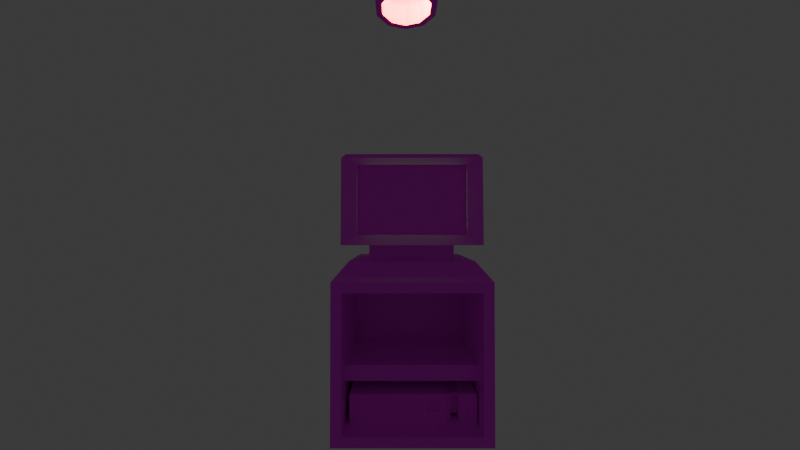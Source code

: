 # Source: labbb.blend  (saved by Blender 4.0.36; exported with 4.5.12 LTS)
import bpy
from mathutils import Matrix  # noqa: F401  (used for matrix-valued properties, if any)

bpy.ops.wm.read_factory_settings(use_empty=True)
scene = bpy.context.scene
scene.name = 'Scene'

# ---- collections
col_collection = bpy.data.collections.new('Collection'); scene.collection.children.link(col_collection)
col_collection_2 = bpy.data.collections.new('Collection 2'); scene.collection.children.link(col_collection_2)

# ---- images (referenced by path relative to the original .blend; pixels are not part of the script)
import os
ASSET_DIR = os.environ.get("B2B_ASSET_DIR", "")  # directory of the original .blend (textures are referenced by path, not embedded)
HERE = os.path.dirname(os.path.abspath(__file__))  # packed textures are extracted next to this script under _unpacked/

def load_image(name, relpath, width, height, colorspace="sRGB"):
    """Load a texture the original file referenced (path relative to the .blend, or extracted next to this script)."""
    p = next((c for c in (os.path.join(HERE, relpath), os.path.join(ASSET_DIR, relpath)) if relpath and os.path.exists(c)), "")
    if p:
        img = bpy.data.images.load(p, check_existing=True)
        img.name = name
    else:  # same state as the original file: an image datablock whose file is absent (Cycles renders it pink)
        img = bpy.data.images.new(name, width, height)
        img.source = "FILE"
        img.filepath = "//" + (relpath or name)
    img.colorspace_settings.name = colorspace
    return img
img_rackuvs_png = load_image('RackUVs.png', 'RackUVs.png', 1024, 1024, 'sRGB')
img_matteplastic_png = load_image('MattePlastic.png', 'MattePlastic.png', 1024, 1024, 'sRGB')

# ---- materials (node trees are filled in below, after node groups)
mat_material_002 = bpy.data.materials.new('Material.002')
mat_material_002.use_transparent_shadow = False
mat_material_002.roughness = 0.5
mat_material_003 = bpy.data.materials.new('Material.003')
mat_material_003.use_transparent_shadow = False
mat_material_003.roughness = 0.5
mat_material_004 = bpy.data.materials.new('Material.004')
mat_material_004.use_transparent_shadow = False
mat_material_004.roughness = 1.0
mat_material_005 = bpy.data.materials.new('Material.005')
mat_material_005.alpha_threshold = 0.0
mat_material_005.use_transparent_shadow = False
mat_material_005.roughness = 0.5
mat_material_005.line_color = (0.0, 0.0, 0.0, 1.0)

# ---- material node trees
mat_material_002.use_nodes = True; mat_material_002.node_tree.nodes.clear()
_N = mat_material_002.node_tree.nodes; _L = mat_material_002.node_tree.links
n0 = _N.new('ShaderNodeBsdfPrincipled'); n0.name = 'Principled BSDF'; n0.location = (0, 300)
n0.inputs[3].default_value = 1.45
n0.inputs[27].default_value = (0.0, 0.0, 0.0, 1.0)
n1 = _N.new('ShaderNodeOutputMaterial'); n1.name = 'Material Output'; n1.location = (280, 300)
n2 = _N.new('ShaderNodeTexImage'); n2.name = 'Image Texture'; n2.location = (-480, 300)
n2.image = img_rackuvs_png
_L.new(n0.outputs[0], n1.inputs[0])
_L.new(n2.outputs[0], n0.inputs[0])
n1.is_active_output = True
mat_material_003.use_nodes = True; mat_material_003.node_tree.nodes.clear()
_N = mat_material_003.node_tree.nodes; _L = mat_material_003.node_tree.links
n0 = _N.new('ShaderNodeBsdfPrincipled'); n0.name = 'Principled BSDF'; n0.location = (0, 300)
n0.inputs[3].default_value = 1.45
n0.inputs[27].default_value = (0.0, 0.0, 0.0, 1.0)
n1 = _N.new('ShaderNodeOutputMaterial'); n1.name = 'Material Output'; n1.location = (280, 300)
n2 = _N.new('ShaderNodeTexImage'); n2.name = 'Image Texture'; n2.location = (-480, 300)
n2.image = img_matteplastic_png
_L.new(n2.outputs[0], n0.inputs[0])
_L.new(n0.outputs[0], n1.inputs[0])
n1.is_active_output = True
mat_material_004.use_nodes = True; mat_material_004.node_tree.nodes.clear()
_N = mat_material_004.node_tree.nodes; _L = mat_material_004.node_tree.links
n0 = _N.new('ShaderNodeBsdfPrincipled'); n0.name = 'Principled BSDF'; n0.location = (0, 300)
n0.inputs[2].default_value = 1.0
n0.inputs[3].default_value = 1.45
n0.inputs[27].default_value = (0.0, 0.0, 0.0, 1.0)
n1 = _N.new('ShaderNodeOutputMaterial'); n1.name = 'Material Output'; n1.location = (280, 300)
n2 = _N.new('ShaderNodeTexImage'); n2.name = 'Image Texture'; n2.location = (-480, 300)
n2.image = img_rackuvs_png
_L.new(n2.outputs[0], n0.inputs[0])
_L.new(n0.outputs[0], n1.inputs[0])
n1.is_active_output = True
mat_material_005.use_nodes = True; mat_material_005.node_tree.nodes.clear()
_N = mat_material_005.node_tree.nodes; _L = mat_material_005.node_tree.links
n0 = _N.new('ShaderNodeOutputMaterial'); n0.name = 'Material Output'; n0.location = (300, 300)
n1 = _N.new('ShaderNodeBsdfPrincipled'); n1.name = 'Principled BSDF'; n1.location = (10, 300)
n1.inputs[2].default_value = 1.0
n1.inputs[3].default_value = 1.45
n2 = _N.new('ShaderNodeTexImage'); n2.name = 'Image Texture'; n2.location = (-280, 275)
_L.new(n1.outputs[0], n0.inputs[0])
_L.new(n2.outputs[0], n1.inputs[0])
n0.is_active_output = True

# ---- world
world_world = bpy.data.worlds.new('World'); scene.world = world_world
world_world.use_nodes = True; world_world.node_tree.nodes.clear()
_N = world_world.node_tree.nodes; _L = world_world.node_tree.links
n0 = _N.new('ShaderNodeOutputWorld'); n0.name = 'World Output'; n0.location = (300, 300)
n1 = _N.new('ShaderNodeBackground'); n1.name = 'Background'; n1.location = (10, 300)
n1.inputs[0].default_value = (0.05088, 0.05088, 0.05088, 1.0)
_L.new(n1.outputs[0], n0.inputs[0])
n0.is_active_output = True
world_world.color = (0.05088, 0.05088, 0.05088)
world_world.use_sun_shadow = False
world_world.sun_shadow_jitter_overblur = 0.0

# ---- cameras
cam_camera = bpy.data.cameras.new('Camera')
cam_camera.clip_end = 100.0
cam_camera.lens = 16.65
cam_camera.sensor_width = 42.0
cam_camera.ortho_scale = 7.314
cam_camera.lens_unit = 'FOV'

# ---- lights
light_light = bpy.data.lights.new('Light', 'POINT')
light_light.color = (1.0, 0.0, 0.002805)
light_light.transmission_factor = 0.0
light_light.use_soft_falloff = False
light_light.energy = 890.3
light_light.shadow_soft_size = 0.1
light_light.shadow_maximum_resolution = 0.006
light_light.use_absolute_resolution = True
light_area = bpy.data.lights.new('Area', 'AREA')
light_area.color = (0.005526, 1.0, 0.0)
light_area.transmission_factor = 0.0
light_area.energy = 205.1
light_area.shadow_maximum_resolution = 0.006
light_area.use_absolute_resolution = True
light_area.size = 1.0
light_area.size_y = 1.0

# ---- meshes
me_cube_002 = bpy.data.meshes.new('Cube.002')
me_cube_002.from_pydata([(1.319, 1.741, -1.741), (1.319, -1.741, -1.741), (1.319, 1.741, 1.741), (1.319, -1.741, 1.741), (-1.319, 1.741, -1.741), (-1.319, -1.741, -1.741), (-1.319, 1.741, 1.741), (-1.319, -1.741, 1.741), (1.055, 2.164, -1.393), (1.055, 2.164, 1.393), (-1.055, 2.164, -1.393), (-1.055, 2.164, 1.393), (0.7385, 2.164, -0.9749), (0.7385, 2.164, 0.9749), (-0.7385, 2.164, -0.9749), (-0.7385, 2.164, 0.9749), (0.7385, 2.522, -0.9749), (0.7385, 2.522, 0.9749), (-0.7385, 2.522, -0.9749), (-0.7385, 2.522, 0.9749), (1.177, 2.522, -1.553), (1.177, 2.522, 1.553), (-1.177, 2.522, -1.553), (-1.177, 2.522, 1.553), (1.088, 2.741, -1.213), (1.088, 2.741, 1.213), (1.088, 4.304, -1.213), (1.088, 4.304, 1.213), (0.8991, 2.741, -1.213), (0.8991, 2.741, 1.213), (0.8991, 4.304, -1.213), (0.8991, 4.304, 1.213), (1.173, 4.43, -1.539), (1.102, 4.522, -1.455), (1.142, 4.43, 1.553), (1.102, 4.522, 1.455), (-1.102, 4.522, -1.455), (-1.177, 4.425, -1.553), (-1.102, 4.522, 1.455), (-1.177, 4.425, 1.553), (1.319, 1.508, -1.508), (1.319, -1.508, -1.508), (1.319, 1.508, 1.508), (1.319, -1.508, 1.508), (-1.009, 1.508, -1.508), (-1.009, -1.508, -1.508), (-1.009, 1.508, 1.508), (-1.009, -1.508, 1.508)], [], [(4, 6, 11, 10), (3, 2, 6, 7), (7, 6, 4, 5), (5, 1, 3, 7), (3, 1, 41, 43), (5, 4, 0, 1), (10, 11, 15, 14), (2, 0, 8, 9), (0, 4, 10, 8), (6, 2, 9, 11), (12, 14, 18, 16), (11, 9, 13, 15), (8, 10, 14, 12), (9, 8, 12, 13), (18, 19, 23, 22), (13, 12, 16, 17), (14, 15, 19, 18), (15, 13, 17, 19), (19, 17, 21, 23), (16, 18, 22, 20), (17, 16, 20, 21), (20, 22, 37, 32), (34, 21, 25, 27), (20, 32, 26, 24), (33, 36, 38, 35), (26, 27, 31, 30), (22, 23, 39, 37), (21, 20, 24, 25), (23, 21, 34, 39), (29, 28, 30, 31), (27, 25, 29, 31), (25, 24, 28, 29), (24, 26, 30, 28), (35, 38, 39, 34), (33, 35, 34, 32), (38, 36, 37, 39), (36, 33, 32, 37), (32, 34, 27, 26), (43, 41, 45, 47), (0, 2, 42, 40), (2, 3, 43, 42), (1, 0, 40, 41), (45, 44, 46, 47), (42, 43, 47, 46), (40, 42, 46, 44), (41, 40, 44, 45)])
_uv = me_cube_002.uv_layers.new(name='UVMap')
_uv.uv.foreach_set('vector', [0.4425, 0.2943, 0.2467, 0.2943, 0.2663, 0.2705, 0.4229, 0.2705, 0.4764, 0.2366, 0.4764, 0.04077, 0.6722, 0.04077, 0.6722, 0.2366, 0.2467, 0.4901, 0.2467, 0.2943, 0.4425, 0.2943, 0.4425, 0.4901, 0.6722, 0.4663, 0.4764, 0.4663, 0.4764, 0.2705, 0.6722, 0.2705, 0.2127, 0.2373, 0.01697, 0.2372, 0.03006, 0.2242, 0.1997, 0.2242, 0.2467, 0.2366, 0.2467, 0.04079, 0.4425, 0.04079, 0.4425, 0.2366, 0.7585, 0.8636, 0.7585, 0.7069, 0.782, 0.7304, 0.782, 0.8401, 0.2127, 0.04176, 0.01697, 0.0417, 0.03667, 0.01697, 0.1933, 0.01702, 0.4425, 0.04079, 0.2467, 0.04079, 0.2663, 0.01697, 0.4229, 0.01697, 0.6722, 0.04077, 0.4764, 0.04077, 0.496, 0.01697, 0.6526, 0.01697, 0.9491, 0.8166, 0.9491, 0.7069, 0.9692, 0.7069, 0.9692, 0.8166, 0.7585, 0.7069, 0.9151, 0.7069, 0.8916, 0.7304, 0.782, 0.7304, 0.9151, 0.8636, 0.7585, 0.8636, 0.782, 0.8401, 0.8916, 0.8401, 0.9151, 0.7069, 0.9151, 0.8636, 0.8916, 0.8401, 0.8916, 0.7304, 0.1591, 0.4134, 0.1591, 0.3038, 0.1916, 0.2712, 0.1916, 0.4459, 0.9491, 0.9601, 0.9491, 0.8505, 0.9692, 0.8505, 0.9692, 0.9601, 0.9208, 0.01697, 0.9208, 0.1266, 0.9007, 0.1266, 0.9007, 0.01697, 0.9516, 0.5002, 0.9516, 0.6098, 0.9314, 0.6098, 0.9314, 0.5002, 0.1591, 0.3038, 0.04948, 0.3038, 0.01697, 0.2712, 0.1916, 0.2712, 0.04948, 0.4134, 0.1591, 0.4134, 0.1916, 0.4459, 0.01697, 0.4459, 0.04948, 0.3038, 0.04948, 0.4134, 0.01697, 0.4459, 0.01697, 0.2712, 0.7061, 0.4002, 0.7061, 0.2256, 0.8131, 0.2256, 0.8134, 0.4, 0.8134, 0.1916, 0.7061, 0.1916, 0.7187, 0.1726, 0.8065, 0.1726, 0.7062, 0.01697, 0.8133, 0.01776, 0.8065, 0.03611, 0.7188, 0.03611, 0.1861, 0.649, 0.02247, 0.649, 0.02247, 0.4853, 0.1861, 0.4853, 0.8527, 0.1534, 0.8527, 0.01697, 0.8667, 0.01697, 0.8667, 0.1534, 0.7246, 0.7069, 0.7246, 0.8816, 0.6176, 0.8816, 0.6176, 0.7069, 0.7061, 0.1916, 0.7062, 0.01697, 0.7188, 0.03611, 0.7187, 0.1726, 0.4764, 0.8816, 0.4764, 0.7069, 0.5837, 0.7095, 0.5833, 0.8816, 0.8525, 0.362, 0.8525, 0.2256, 0.9403, 0.2256, 0.9403, 0.362, 0.03101, 0.8952, 0.03101, 0.983, 0.01697, 0.983, 0.01697, 0.8952, 0.8975, 0.5002, 0.8975, 0.6367, 0.8834, 0.6367, 0.8834, 0.5002, 0.9547, 0.1048, 0.9547, 0.01697, 0.9688, 0.01697, 0.9688, 0.1048, 0.1861, 0.4853, 0.02247, 0.4853, 0.01697, 0.4798, 0.189, 0.4798, 0.8187, 0.0225, 0.8187, 0.1862, 0.8134, 0.1916, 0.8133, 0.01776, 0.02247, 0.4853, 0.02247, 0.649, 0.01697, 0.6545, 0.01697, 0.4798, 0.8186, 0.2311, 0.8186, 0.3947, 0.8134, 0.4, 0.8131, 0.2256, 0.8133, 0.01776, 0.8134, 0.1916, 0.8065, 0.1726, 0.8065, 0.03611, 0.4764, 0.5002, 0.646, 0.5002, 0.646, 0.673, 0.4764, 0.673, 0.01697, 0.0417, 0.2127, 0.04176, 0.1997, 0.05484, 0.03006, 0.05478, 0.2127, 0.04176, 0.2127, 0.2373, 0.1997, 0.2242, 0.1997, 0.05484, 0.01697, 0.2372, 0.01697, 0.0417, 0.03006, 0.05478, 0.03006, 0.2242, 0.2467, 0.7308, 0.4161, 0.7308, 0.4161, 0.9003, 0.2467, 0.9003, 0.1866, 0.8612, 0.01697, 0.8612, 0.01697, 0.6884, 0.1866, 0.6884, 0.4163, 0.6968, 0.2467, 0.6968, 0.2467, 0.524, 0.4163, 0.524, 0.8495, 0.673, 0.6799, 0.673, 0.6799, 0.5002, 0.8495, 0.5002])
me_cube_002.materials.append(mat_material_002)
me_cube_002.update()
me_cube_002.normals_split_custom_set([tuple(v) for v in zip(*[iter([-0.8488, 0.5288, 0.0, -0.8488, 0.5288, 0.0, -0.8488, 0.5288, 0.0, -0.8488, 0.5288, 0.0, 0.0, 0.0, 1.0, 0.0, 0.0, 1.0, 0.0, 0.0, 1.0, 0.0, 0.0, 1.0, -1.0, 0.0, 0.0, -1.0, 0.0, 0.0, -1.0, 0.0, 0.0, -1.0, 0.0, 0.0, 0.0, -1.0, 0.0, 0.0, -1.0, 0.0, 0.0, -1.0, 0.0, 0.0, -1.0, 0.0, 1.0, 3.151e-07, 0.0, 1.0, 3.151e-07, 0.0, 1.0, 3.151e-07, 0.0, 1.0, 3.151e-07, 0.0, 0.0, 0.0, -1.0, 0.0, 0.0, -1.0, 0.0, 0.0, -1.0, 0.0, 0.0, -1.0, 0.0, 1.0, 0.0, 0.0, 1.0, 0.0, 0.0, 1.0, 0.0, 0.0, 1.0, 0.0, 0.8488, 0.5288, 0.0, 0.8488, 0.5288, 0.0, 0.8488, 0.5288, 0.0, 0.8488, 0.5288, 0.0, 0.0, 0.6352, -0.7723, 0.0, 0.6352, -0.7723, 0.0, 0.6352, -0.7723, 0.0, 0.6352, -0.7723, 0.0, 0.6352, 0.7723, 0.0, 0.6352, 0.7723, 0.0, 0.6352, 0.7723, 0.0, 0.6352, 0.7723, 0.0, 0.0, -1.0, 0.0, 0.0, -1.0, 0.0, 0.0, -1.0, 0.0, 0.0, -1.0, 0.0, 1.0, 0.0, 0.0, 1.0, 0.0, 0.0, 1.0, 0.0, 0.0, 1.0, 0.0, 0.0, 1.0, 0.0, 0.0, 1.0, 0.0, 0.0, 1.0, 0.0, 0.0, 1.0, 0.0, 0.0, 1.0, 0.0, 0.0, 1.0, 0.0, 0.0, 1.0, 0.0, 0.0, 1.0, 0.0, 0.0, -1.0, 0.0, 0.0, -1.0, 0.0, 0.0, -1.0, 0.0, 0.0, -1.0, 0.0, 1.0, 0.0, 0.0, 1.0, 0.0, 0.0, 1.0, 0.0, 0.0, 1.0, 0.0, 0.0, -1.0, 0.0, 0.0, -1.0, 0.0, 0.0, -1.0, 0.0, 0.0, -1.0, 0.0, 0.0, 0.0, 0.0, 1.0, 0.0, 0.0, 1.0, 0.0, 0.0, 1.0, 0.0, 0.0, 1.0, 0.0, -1.0, -4.306e-07, 0.0, -1.0, -4.306e-07, 0.0, -1.0, -4.306e-07, 0.0, -1.0, -4.306e-07, 0.0, -1.0, 4.306e-07, 0.0, -1.0, 4.306e-07, 0.0, -1.0, 4.306e-07, 0.0, -1.0, 4.306e-07, 0.0, -1.0, 0.0, 0.0, -1.0, 0.0, 0.0, -1.0, 0.0, 0.0, -1.0, 0.0, 0.002999, 0.00371, -1.0, 0.002999, 0.00371, -1.0, 0.002999, 0.00371, -1.0, 0.002999, 0.00371, -1.0, 0.9791, 0.009834, -0.2029, 0.9791, 0.009834, -0.2029, 0.9791, 0.009834, -0.2029, 0.9791, 0.009834, -0.2029, 0.9678, -3.5e-07, 0.2515, 0.9678, -3.5e-07, 0.2515, 0.9678, -3.5e-07, 0.2515, 0.9678, -3.5e-07, 0.2515, 0.0, 1.0, 0.0, 0.0, 1.0, 0.0, 0.0, 1.0, 0.0, 0.0, 1.0, 0.0, 0.0, -1.0, 0.0, 0.0, -1.0, 0.0, 0.0, -1.0, 0.0, 0.0, -1.0, 0.0, -1.0, 0.0, 0.0, -1.0, 0.0, 0.0, -1.0, 0.0, 0.0, -1.0, 0.0, 0.0, 0.9273, 0.3743, 0.0, 0.9273, 0.3743, 0.0, 0.9273, 0.3743, 0.0, 0.9273, 0.3743, 0.0, -1.507e-08, 0.0, 1.0, -1.507e-08, 0.0, 1.0, -1.507e-08, 0.0, 1.0, -1.507e-08, 0.0, 1.0, 1.0, 0.0, 0.0, 1.0, 0.0, 0.0, 1.0, 0.0, 0.0, 1.0, 0.0, 0.0, 0.0, 0.0, -1.0, 0.0, 0.0, -1.0, 0.0, 0.0, -1.0, 0.0, 0.0, -1.0, 0.0, 1.0, 0.0, 0.0, 1.0, 0.0, 0.0, 1.0, 0.0, 0.0, 1.0, 0.0, 0.0, 0.0, 1.0, 0.0, 0.0, 1.0, 0.0, 0.0, 1.0, 0.0, 0.0, 1.0, -0.0009118, 0.7176, 0.6964, -0.0009118, 0.7176, 0.6964, -0.0009118, 0.7176, 0.6964, -0.0009118, 0.7176, 0.6964, 0.859, 0.512, 0.004462, 0.859, 0.512, 0.004462, 0.859, 0.512, 0.004462, 0.859, 0.512, 0.004462, -0.7971, 0.6038, 0.0, -0.7971, 0.6038, 0.0, -0.7971, 0.6038, 0.0, -0.7971, 0.6038, 0.0, 0.00137, 0.691, -0.7229, 0.00137, 0.691, -0.7229, 0.00137, 0.691, -0.7229, 0.00137, 0.691, -0.7229, 0.8779, -0.4788, 0.00496, 0.8779, -0.4788, 0.00496, 0.8779, -0.4788, 0.00496, 0.8779, -0.4788, 0.00496, 0.0, 1.0, 0.0, 0.0, 1.0, 0.0, 0.0, 1.0, 0.0, 0.0, 1.0, 0.0, 1.0, -3.151e-07, 0.0, 1.0, -3.151e-07, 0.0, 1.0, -3.151e-07, 0.0, 1.0, -3.151e-07, 0.0, 1.0, 0.0, 0.0, 1.0, 0.0, 0.0, 1.0, 0.0, 0.0, 1.0, 0.0, 0.0, 1.0, 0.0, 0.0, 1.0, 0.0, 0.0, 1.0, 0.0, 0.0, 1.0, 0.0, 0.0, 1.0, 0.0, 0.0, 1.0, 0.0, 0.0, 1.0, 0.0, 0.0, 1.0, 0.0, 0.0, 0.0, 0.0, -1.0, 0.0, 0.0, -1.0, 0.0, 0.0, -1.0, 0.0, 0.0, -1.0, 0.0, -1.0, 0.0, 0.0, -1.0, 0.0, 0.0, -1.0, 0.0, 0.0, -1.0, 0.0, 0.0, 0.0, 1.0, 0.0, 0.0, 1.0, 0.0, 0.0, 1.0, 0.0, 0.0, 1.0])] * 3)])
me_cube_003 = bpy.data.meshes.new('Cube.003')
me_cube_003.from_pydata([(-1.158, -0.5593, 1.623), (-1.158, -0.2008, 1.623), (-1.158, -0.5593, -1.623), (-1.158, -0.2008, -1.623), (0.8425, -0.5593, 1.623), (0.8425, -0.2008, 1.623), (0.8425, -0.5593, -1.623), (0.8425, -0.2008, -1.623)], [], [(0, 1, 3, 2), (2, 3, 7, 6), (6, 7, 5, 4), (4, 5, 1, 0), (2, 6, 4, 0), (7, 3, 1, 5)])
_uv = me_cube_003.uv_layers.new(name='UVMap')
_uv.uv.foreach_set('vector', [0.375, 0.0, 0.625, 0.0, 0.625, 0.25, 0.375, 0.25, 0.375, 0.25, 0.625, 0.25, 0.625, 0.5, 0.375, 0.5, 0.375, 0.5, 0.625, 0.5, 0.625, 0.75, 0.375, 0.75, 0.375, 0.75, 0.625, 0.75, 0.625, 1.0, 0.375, 1.0, 0.125, 0.5, 0.375, 0.5, 0.375, 0.75, 0.125, 0.75, 0.625, 0.5, 0.875, 0.5, 0.875, 0.75, 0.625, 0.75])
me_cube_003.materials.append(mat_material_003)
me_cube_003.update()
me_cube_003.normals_split_custom_set([tuple(v) for v in zip(*[iter([-1.0, 0.0, 0.0, -1.0, 0.0, 0.0, -1.0, 0.0, 0.0, -1.0, 0.0, 0.0, 0.0, 0.0, -1.0, 0.0, 0.0, -1.0, 0.0, 0.0, -1.0, 0.0, 0.0, -1.0, 1.0, 0.0, 0.0, 1.0, 0.0, 0.0, 1.0, 0.0, 0.0, 1.0, 0.0, 0.0, 0.0, 0.0, 1.0, 0.0, 0.0, 1.0, 0.0, 0.0, 1.0, 0.0, 0.0, 1.0, 0.0, -1.0, 0.0, 0.0, -1.0, 0.0, 0.0, -1.0, 0.0, 0.0, -1.0, 0.0, 0.0, 1.0, 0.0, 0.0, 1.0, 0.0, 0.0, 1.0, 0.0, 0.0, 1.0, 0.0])] * 3)])
me_cube_004 = bpy.data.meshes.new('Cube.004')
me_cube_004.from_pydata([(-1.158, -1.532, 1.412), (-1.158, -0.861, 1.412), (0.8425, -1.532, 1.412), (0.8425, -0.861, 1.412), (-0.8762, -1.438, -0.8915), (-0.8762, -0.9555, -0.8915), (0.5611, -1.438, -0.8915), (0.5611, -0.9555, -0.8915), (-0.8762, -1.438, -1.074), (-0.8762, -0.9555, -1.074), (0.5611, -1.438, -1.074), (0.5611, -0.9555, -1.074), (0.8437, -0.981, -0.1707), (0.8437, -1.26, -0.1707), (0.8437, -0.981, 1.286), (0.8437, -1.26, 1.286), (-1.164, -1.534, -1.478), (-1.164, -0.859, -1.478), (0.8486, -1.534, -1.478), (0.8486, -0.859, -1.478), (-1.032, -1.49, -0.8915), (-1.158, -1.532, -0.7464), (-1.158, -0.861, -0.7464), (-1.032, -0.9033, -0.8915), (0.7165, -1.49, -0.8915), (0.8425, -1.532, -0.7464), (0.8425, -0.861, -0.7464), (0.7165, -0.9033, -0.8915), (-1.164, -1.534, -1.184), (-1.068, -1.502, -1.074), (-1.068, -0.8909, -1.074), (-1.164, -0.859, -1.184), (0.8486, -1.534, -1.184), (0.7533, -1.502, -1.074), (0.7533, -0.8909, -1.074), (0.8486, -0.859, -1.184), (0.7826, -0.981, -0.1707), (0.7826, -1.26, -0.1707), (0.7826, -0.981, 1.286), (0.7826, -1.26, 1.286), (0.8437, -0.9797, -0.3396), (0.8437, -1.261, -0.3396), (0.8425, -1.262, -0.624), (0.8346, -0.9805, -0.6194), (0.7476, -0.981, -0.3378), (0.7476, -1.262, -0.3378), (0.7464, -1.264, -0.6222), (0.7386, -0.9819, -0.6176)], [], [(20, 23, 5, 4), (27, 24, 6, 7), (2, 3, 1, 0), (24, 20, 4, 6), (23, 27, 7, 5), (7, 6, 10, 11), (0, 1, 22, 21), (26, 3, 14, 12), (26, 22, 1, 3), (8, 9, 30, 29), (6, 4, 8, 10), (5, 7, 11, 9), (4, 5, 9, 8), (35, 32, 18, 19), (31, 35, 19, 17), (32, 28, 16, 18), (12, 14, 38, 36), (16, 17, 19, 18), (10, 8, 29, 33), (11, 10, 33, 34), (9, 11, 34, 30), (23, 20, 21, 22), (25, 21, 20, 24), (22, 26, 27, 23), (26, 25, 24, 27), (21, 25, 2, 0), (31, 28, 29, 30), (33, 29, 28, 32), (30, 34, 35, 31), (34, 33, 32, 35), (28, 31, 17, 16), (26, 12, 40, 43), (3, 2, 15, 14), (2, 25, 13, 15), (37, 36, 38, 39), (15, 13, 37, 39), (14, 15, 39, 38), (13, 12, 36, 37), (42, 43, 47, 46), (13, 25, 42, 41), (25, 26, 43, 42), (12, 13, 41, 40), (46, 47, 44, 45), (41, 42, 46, 45), (43, 40, 44, 47), (40, 41, 45, 44)])
_uv = me_cube_004.uv_layers.new(name='UVMap')
_uv.uv.foreach_set('vector', [0.5776, 0.7904, 0.5776, 0.5776, 0.5966, 0.5965, 0.5966, 0.7715, 0.7904, 0.5776, 0.7904, 0.7904, 0.7715, 0.7715, 0.7715, 0.5965, 0.5623, 0.5327, 0.5623, 0.2893, 0.8057, 0.2893, 0.8057, 0.5327, 0.7904, 0.7904, 0.5776, 0.7904, 0.5966, 0.7715, 0.7715, 0.7715, 0.5776, 0.5776, 0.7904, 0.5776, 0.7715, 0.5965, 0.5966, 0.5965, 0.8545, 0.2893, 0.8545, 0.4642, 0.8353, 0.4642, 0.8353, 0.2893, 0.5638, 0.2582, 0.5638, 0.01478, 0.7919, 0.01478, 0.7919, 0.2582, 0.5327, 0.3046, 0.5327, 0.5327, 0.4892, 0.5195, 0.4892, 0.3655, 0.2582, 0.5174, 0.01478, 0.5174, 0.01478, 0.2893, 0.2582, 0.2893, 0.4992, 0.2247, 0.4992, 0.04976, 0.5226, 0.02637, 0.5226, 0.2481, 0.9034, 0.2893, 0.9034, 0.4642, 0.8841, 0.4642, 0.8841, 0.2893, 0.8703, 0.1897, 0.8703, 0.01478, 0.8895, 0.01478, 0.8895, 0.1897, 0.8214, 0.1897, 0.8214, 0.01478, 0.8407, 0.01478, 0.8407, 0.1897, 0.1903, 0.5623, 0.1903, 0.8073, 0.1593, 0.8073, 0.1593, 0.5623, 0.2199, 0.8073, 0.2199, 0.5623, 0.251, 0.5623, 0.251, 0.8073, 0.1181, 0.5623, 0.1181, 0.8073, 0.08701, 0.8073, 0.08701, 0.5623, 0.8471, 0.6478, 0.8471, 0.4938, 0.8545, 0.4938, 0.8545, 0.6478, 0.01478, 0.2597, 0.01478, 0.01478, 0.2597, 0.01478, 0.2597, 0.2597, 0.3243, 0.2247, 0.4992, 0.2247, 0.5226, 0.2481, 0.3009, 0.2481, 0.3243, 0.04976, 0.3243, 0.2247, 0.3009, 0.2481, 0.3009, 0.02637, 0.4992, 0.04976, 0.3243, 0.04976, 0.3009, 0.02637, 0.5226, 0.02637, 0.5776, 0.5776, 0.5776, 0.7904, 0.5623, 0.8057, 0.5623, 0.5623, 0.8057, 0.8057, 0.5623, 0.8057, 0.5776, 0.7904, 0.7904, 0.7904, 0.01478, 0.5174, 0.2582, 0.5174, 0.2428, 0.5328, 0.02998, 0.5328, 0.5327, 0.3046, 0.2893, 0.3046, 0.3046, 0.2893, 0.5174, 0.2893, 0.2893, 0.8057, 0.2893, 0.5623, 0.5174, 0.5623, 0.5174, 0.8057, 0.02638, 0.5623, 0.02638, 0.8073, 0.01478, 0.7957, 0.01478, 0.5739, 0.1297, 0.5738, 0.1297, 0.7956, 0.1181, 0.8073, 0.1181, 0.5623, 0.5226, 0.02637, 0.3009, 0.02637, 0.2893, 0.01478, 0.5342, 0.01478, 0.3009, 0.02637, 0.3009, 0.2481, 0.2893, 0.2597, 0.2893, 0.01478, 0.02638, 0.8073, 0.02638, 0.5623, 0.05745, 0.5623, 0.05745, 0.8073, 0.5327, 0.3046, 0.4892, 0.3655, 0.4897, 0.3476, 0.4894, 0.318, 0.5327, 0.5327, 0.2893, 0.5327, 0.3881, 0.5195, 0.4892, 0.5195, 0.2893, 0.5327, 0.2893, 0.3046, 0.3881, 0.3655, 0.3881, 0.5195, 0.8841, 0.4938, 0.9852, 0.4938, 0.9852, 0.6478, 0.8841, 0.6478, 0.8915, 0.6773, 0.8915, 0.8313, 0.8841, 0.8313, 0.8841, 0.6773, 0.9265, 0.01478, 0.9265, 0.1159, 0.9191, 0.1159, 0.9191, 0.01478, 0.9191, 0.2466, 0.9191, 0.1455, 0.9265, 0.1455, 0.9265, 0.2466, 0.8428, 0.7795, 0.8428, 0.6773, 0.8545, 0.6777, 0.8545, 0.7798, 0.3881, 0.3655, 0.2893, 0.3046, 0.3873, 0.3176, 0.3878, 0.3476, 0.2893, 0.3046, 0.5327, 0.3046, 0.4894, 0.318, 0.3873, 0.3176, 0.4892, 0.3655, 0.3881, 0.3655, 0.3878, 0.3476, 0.4897, 0.3476, 0.5623, 0.9377, 0.5628, 0.8356, 0.5923, 0.8353, 0.5923, 0.9372, 0.8331, 0.2194, 0.8331, 0.2495, 0.8214, 0.2493, 0.8214, 0.2193, 0.6219, 0.8649, 0.6219, 0.8353, 0.6336, 0.8355, 0.6336, 0.8651, 0.8545, 0.8094, 0.8545, 0.9113, 0.8428, 0.9118, 0.8428, 0.8099])
me_cube_004.materials.append(mat_material_004)
me_cube_004.update()
me_cube_004.normals_split_custom_set([tuple(v) for v in zip(*[iter([3.588e-07, 0.0, -1.0, 3.588e-07, 0.0, -1.0, 3.588e-07, 0.0, -1.0, 3.588e-07, 0.0, -1.0, -3.588e-07, 0.0, -1.0, -3.588e-07, 0.0, -1.0, -3.588e-07, 0.0, -1.0, -3.588e-07, 0.0, -1.0, 0.0, 0.0, 1.0, 0.0, 0.0, 1.0, 0.0, 0.0, 1.0, 0.0, 0.0, 1.0, 0.0, 0.0, -1.0, 0.0, 0.0, -1.0, 0.0, 0.0, -1.0, 0.0, 0.0, -1.0, 0.0, 0.0, -1.0, 0.0, 0.0, -1.0, 0.0, 0.0, -1.0, 0.0, 0.0, -1.0, 1.0, 0.0, 0.0, 1.0, 0.0, 0.0, 1.0, 0.0, 0.0, 1.0, 0.0, 0.0, -1.0, 0.0, 0.0, -1.0, 0.0, 0.0, -1.0, 0.0, 0.0, -1.0, 0.0, 0.0, 0.9999, 0.01012, 0.0, 0.9999, 0.01012, 0.0, 0.9999, 0.01012, 0.0, 0.9999, 0.01012, 0.0, 0.0, 1.0, 0.0, 0.0, 1.0, 0.0, 0.0, 1.0, 0.0, 0.0, 1.0, 0.0, 0.0, 0.0, 1.0, 0.0, 0.0, 1.0, 0.0, 0.0, 1.0, 0.0, 0.0, 1.0, 0.0, -1.0, 0.0, 0.0, -1.0, 0.0, 0.0, -1.0, 0.0, 0.0, -1.0, 0.0, 0.0, 1.0, 0.0, 0.0, 1.0, 0.0, 0.0, 1.0, 0.0, 0.0, 1.0, 0.0, -1.0, 0.0, 0.0, -1.0, 0.0, 0.0, -1.0, 0.0, 0.0, -1.0, 0.0, 0.0, 1.0, 0.0, 0.0, 1.0, 0.0, 0.0, 1.0, 0.0, 0.0, 1.0, 0.0, 0.0, 0.0, 1.0, 0.0, 0.0, 1.0, 0.0, 0.0, 1.0, 0.0, 0.0, 1.0, 0.0, 0.0, -1.0, 0.0, 0.0, -1.0, 0.0, 0.0, -1.0, 0.0, 0.0, -1.0, 0.0, 0.0, -1.0, 0.0, 0.0, -1.0, 0.0, 0.0, -1.0, 0.0, 0.0, -1.0, 0.0, 0.0, 0.0, -1.0, 0.0, 0.0, -1.0, 0.0, 0.0, -1.0, 0.0, 0.0, -1.0, 0.0, 0.0, 1.0, 0.0, 0.0, 1.0, 0.0, 0.0, 1.0, 0.0, 0.0, 1.0, 0.0, 0.0, 1.0, 0.0, 0.0, 1.0, 0.0, 0.0, 1.0, 0.0, 0.0, 1.0, 0.0, 0.0, 1.0, 0.0, 0.0, 1.0, 0.0, 0.0, 1.0, 0.0, 0.0, 1.0, -0.7551, 0.0, -0.6556, -0.7551, 0.0, -0.6556, -0.7551, 0.0, -0.6556, -0.7551, 0.0, -0.6556, 0.0, -0.96, -0.2798, 0.0, -0.96, -0.2798, 0.0, -0.96, -0.2798, 0.0, -0.96, -0.2798, 0.0, 0.96, -0.2798, 0.0, 0.96, -0.2798, 0.0, 0.96, -0.2798, 0.0, 0.96, -0.2798, 0.7551, 0.0, -0.6556, 0.7551, 0.0, -0.6556, 0.7551, 0.0, -0.6556, 0.7551, 0.0, -0.6556, 0.0, -1.0, 0.0, 0.0, -1.0, 0.0, 0.0, -1.0, 0.0, 0.0, -1.0, 0.0, -0.7551, 0.0, 0.6556, -0.7551, 0.0, 0.6556, -0.7551, 0.0, 0.6556, -0.7551, 0.0, 0.6556, 0.0, -0.96, 0.2798, 0.0, -0.96, 0.2798, 0.0, -0.96, 0.2798, 0.0, -0.96, 0.2798, 0.0, 0.96, 0.2798, 0.0, 0.96, 0.2798, 0.0, 0.96, 0.2798, 0.0, 0.96, 0.2798, 0.7551, 0.0, 0.6556, 0.7551, 0.0, 0.6556, 0.7551, 0.0, 0.6556, 0.7551, 0.0, 0.6556, -1.0, 0.0, 0.0, -1.0, 0.0, 0.0, -1.0, 0.0, 0.0, -1.0, 0.0, 0.0, 0.9981, -0.05899, -0.02018, 0.9981, -0.05899, -0.02018, 0.9981, -0.05899, -0.02018, 0.9981, -0.05899, -0.02018, 1.0, 0.0, 0.009679, 1.0, 0.0, 0.009679, 1.0, 0.0, 0.009679, 1.0, 0.0, 0.009679, 1.0, -0.004458, 0.0, 1.0, -0.004458, 0.0, 1.0, -0.004458, 0.0, 1.0, -0.004458, 0.0, 1.0, 0.0, 0.0, 1.0, 0.0, 0.0, 1.0, 0.0, 0.0, 1.0, 0.0, 0.0, 0.0, 1.0, 0.0, 0.0, 1.0, 0.0, 0.0, 1.0, 0.0, 0.0, 1.0, 0.0, 0.0, 0.0, -1.0, 0.0, 0.0, -1.0, 0.0, 0.0, -1.0, 0.0, 0.0, -1.0, 0.0, 0.0, 1.0, 0.0, 0.0, 1.0, 0.0, 0.0, 1.0, 0.0, 0.0, 1.0, 0.01846, -0.0157, 0.9997, 0.01846, -0.0157, 0.9997, 0.01846, -0.0157, 0.9997, 0.01846, -0.0157, 0.9997, 1.0, -0.0004622, -0.002678, 1.0, -0.0004622, -0.002678, 1.0, -0.0004622, -0.002678, 1.0, -0.0004622, -0.002678, 0.9996, 0.008087, 0.0265, 0.9996, 0.008087, 0.0265, 0.9996, 0.008087, 0.0265, 0.9996, 0.008087, 0.0265, 1.0, 0.0, 0.0, 1.0, 0.0, 0.0, 1.0, 0.0, 0.0, 1.0, 0.0, 0.0, 0.9997, 0.01406, -0.01825, 0.9997, 0.01406, -0.01825, 0.9997, 0.01406, -0.01825, 0.9997, 0.01406, -0.01825, -0.01416, 0.9999, -0.005234, -0.01416, 0.9999, -0.005234, -0.01416, 0.9999, -0.005234, -0.01416, 0.9999, -0.005234, 0.01411, -0.9999, 0.002726, 0.01411, -0.9999, 0.002726, 0.01411, -0.9999, 0.002726, 0.01411, -0.9999, 0.002726, -0.01825, 0.0, -0.9998, -0.01825, 0.0, -0.9998, -0.01825, 0.0, -0.9998, -0.01825, 0.0, -0.9998])] * 3)])
me_cylinder = bpy.data.meshes.new('Cylinder')
me_cylinder.from_pydata([(0.0, 1.0, -1.0), (-1.582e-09, 0.7347, 1.0), (0.5878, 0.809, -1.0), (0.4318, 0.5943, 1.0), (0.9511, 0.309, -1.0), (0.6987, 0.227, 1.0), (0.9511, -0.309, -1.0), (0.6987, -0.227, 1.0), (0.5878, -0.809, -1.0), (0.4318, -0.5943, 1.0), (0.0, -1.0, -1.0), (-1.582e-09, -0.7347, 1.0), (-0.5878, -0.809, -1.0), (-0.4318, -0.5943, 1.0), (-0.9511, -0.309, -1.0), (-0.6987, -0.227, 1.0), (-0.9511, 0.309, -1.0), (-0.6987, 0.227, 1.0), (-0.5878, 0.809, -1.0), (-0.4318, 0.5943, 1.0), (-1.703e-09, 0.8, -1.0), (0.4702, 0.6472, -1.0), (0.7608, 0.2472, -1.0), (0.7608, -0.2472, -1.0), (0.4702, -0.6472, -1.0), (-1.703e-09, -0.8, -1.0), (-0.4702, -0.6472, -1.0), (-0.7608, -0.2472, -1.0), (-0.7608, 0.2472, -1.0), (-0.4702, 0.6472, -1.0), (-1.703e-09, 0.8, -0.2857), (0.4702, 0.6472, -0.2857), (0.7608, 0.2472, -0.2857), (0.7608, -0.2472, -0.2857), (0.4702, -0.6472, -0.2857), (-1.703e-09, -0.8, -0.2857), (-0.4702, -0.6472, -0.2857), (-0.7608, -0.2472, -0.2857), (-0.7608, 0.2472, -0.2857), (-0.4702, 0.6472, -0.2857)], [], [(0, 1, 3, 2), (2, 3, 5, 4), (4, 5, 7, 6), (6, 7, 9, 8), (8, 9, 11, 10), (10, 11, 13, 12), (12, 13, 15, 14), (14, 15, 17, 16), (3, 1, 19, 17, 15, 13, 11, 9, 7, 5), (16, 17, 19, 18), (18, 19, 1, 0), (14, 16, 28, 27), (22, 23, 33, 32), (12, 14, 27, 26), (10, 12, 26, 25), (8, 10, 25, 24), (6, 8, 24, 23), (0, 2, 21, 20), (4, 6, 23, 22), (2, 4, 22, 21), (18, 0, 20, 29), (16, 18, 29, 28), (30, 31, 32, 33, 34, 35, 36, 37, 38, 39), (29, 20, 30, 39), (26, 27, 37, 36), (23, 24, 34, 33), (20, 21, 31, 30), (27, 28, 38, 37), (24, 25, 35, 34), (21, 22, 32, 31), (28, 29, 39, 38), (25, 26, 36, 35)])
_uv = me_cylinder.uv_layers.new(name='UVMap')
_uv.uv.foreach_set('vector', [1.0, 0.5, 1.0, 1.0, 0.9, 1.0, 0.9, 0.5, 0.9, 0.5, 0.9, 1.0, 0.8, 1.0, 0.8, 0.5, 0.8, 0.5, 0.8, 1.0, 0.7, 1.0, 0.7, 0.5, 0.7, 0.5, 0.7, 1.0, 0.6, 1.0, 0.6, 0.5, 0.6, 0.5, 0.6, 1.0, 0.5, 1.0, 0.5, 0.5, 0.5, 0.5, 0.5, 1.0, 0.4, 1.0, 0.4, 0.5, 0.4, 0.5, 0.4, 1.0, 0.3, 1.0, 0.3, 0.5, 0.3, 0.5, 0.3, 1.0, 0.2, 1.0, 0.2, 0.5, 0.3911, 0.4442, 0.25, 0.49, 0.1089, 0.4442, 0.02175, 0.3242, 0.02175, 0.1758, 0.1089, 0.05584, 0.25, 0.01, 0.3911, 0.05584, 0.4783, 0.1758, 0.4783, 0.3242, 0.2, 0.5, 0.2, 1.0, 0.1, 1.0, 0.1, 0.5, 0.1, 0.5, 0.1, 1.0, -7.451e-08, 1.0, -7.451e-08, 0.5, 0.3, 0.5, 0.2, 0.5, 0.2, 0.5, 0.3, 0.5, 0.8, 0.5, 0.7, 0.5, 0.7, 0.5, 0.8, 0.5, 0.4, 0.5, 0.3, 0.5, 0.3, 0.5, 0.4, 0.5, 0.5, 0.5, 0.4, 0.5, 0.4, 0.5, 0.5, 0.5, 0.6, 0.5, 0.5, 0.5, 0.5, 0.5, 0.6, 0.5, 0.7, 0.5, 0.6, 0.5, 0.6, 0.5, 0.7, 0.5, 1.0, 0.5, 0.9, 0.5, 0.9, 0.5, 1.0, 0.5, 0.8, 0.5, 0.7, 0.5, 0.7, 0.5, 0.8, 0.5, 0.9, 0.5, 0.8, 0.5, 0.8, 0.5, 0.9, 0.5, 0.1, 0.5, -7.451e-08, 0.5, -7.451e-08, 0.5, 0.1, 0.5, 0.2, 0.5, 0.1, 0.5, 0.1, 0.5, 0.2, 0.5, 0.75, 0.49, 0.8911, 0.4442, 0.9783, 0.3242, 0.9783, 0.1758, 0.8911, 0.05584, 0.75, 0.01, 0.6089, 0.05584, 0.5217, 0.1758, 0.5217, 0.3242, 0.6089, 0.4442, 0.1, 0.5, -7.451e-08, 0.5, -7.451e-08, 0.5, 0.1, 0.5, 0.4, 0.5, 0.3, 0.5, 0.3, 0.5, 0.4, 0.5, 0.7, 0.5, 0.6, 0.5, 0.6, 0.5, 0.7, 0.5, 1.0, 0.5, 0.9, 0.5, 0.9, 0.5, 1.0, 0.5, 0.3, 0.5, 0.2, 0.5, 0.2, 0.5, 0.3, 0.5, 0.6, 0.5, 0.5, 0.5, 0.5, 0.5, 0.6, 0.5, 0.9, 0.5, 0.8, 0.5, 0.8, 0.5, 0.9, 0.5, 0.2, 0.5, 0.1, 0.5, 0.1, 0.5, 0.2, 0.5, 0.5, 0.5, 0.4, 0.5, 0.4, 0.5, 0.5, 0.5])
me_cylinder.materials.append(mat_material_005)
me_cylinder.update()

# ---- objects
ob_light = bpy.data.objects.new('Light', light_light)
ob_camera = bpy.data.objects.new('Camera', cam_camera)
ob_monitor = bpy.data.objects.new('Monitor', me_cube_002)
ob_shelf = bpy.data.objects.new('Shelf', me_cube_003)
ob_rack = bpy.data.objects.new('Rack', me_cube_004)
ob_screenglow = bpy.data.objects.new('ScreenGlow', light_area)
ob_ceilingshade = bpy.data.objects.new('CeilingShade', me_cylinder)

# ---- transforms, parenting, visibility, modifiers, constraints
ob_light.location = (0.6789, 4.886, 14.96)
ob_light.rotation_euler = (-0.04716, 0.04107, 0.9092)
ob_light.lock_rotations_4d = False
ob_light.empty_display_type = 'ARROWS'
ob_light.color = (0.0, 0.0, 0.0, 0.0)
ob_light.lineart.crease_threshold = 0.0
ob_camera.location = (-0.2767, -8.704, 4.772)
ob_camera.rotation_euler = (1.585, -0.0, 0.0)
ob_camera.lock_rotations_4d = False
ob_camera.empty_display_type = 'ARROWS'
ob_camera.color = (0.0, 0.0, 0.0, 0.0)
ob_camera.display_type = 'WIRE'
ob_camera.lineart.crease_threshold = 0.0
ob_monitor.location = (-0.01139, -0.645, 1.91)
ob_monitor.rotation_euler = (1.571, -0.0, -1.571)
ob_shelf.location = (-0.01139, -0.645, 1.91)
ob_shelf.rotation_euler = (1.571, -0.0, -1.571)
ob_rack.location = (-0.01139, -0.645, 1.91)
ob_rack.rotation_euler = (1.571, -0.0, -1.571)
ob_screenglow.location = (0.009357, -1.667, 5.421)
ob_screenglow.rotation_euler = (-1.571, -0.0, -7.451e-09)
ob_screenglow.scale = (2.186, 1.309, 1.0)
ob_ceilingshade.location = (0.0, 5.137, 15.88)
ob_ceilingshade.scale = (1.4, 1.4, 1.4)

# ---- collection membership
col_collection.objects.link(ob_light)
col_collection.objects.link(ob_camera)
col_collection.objects.link(ob_monitor)
col_collection.objects.link(ob_shelf)
col_collection.objects.link(ob_rack)
col_collection.objects.link(ob_screenglow)
col_collection.objects.link(ob_ceilingshade)

# ---- scene / render settings (as saved in the file)
scene.camera = ob_camera
scene.frame_start = 1; scene.frame_end = 250; scene.frame_set(1)
scene.render.engine = 'BLENDER_EEVEE_NEXT'
scene.cycles.sampling_pattern = 'TABULATED_SOBOL'
bpy.context.view_layer.update()
